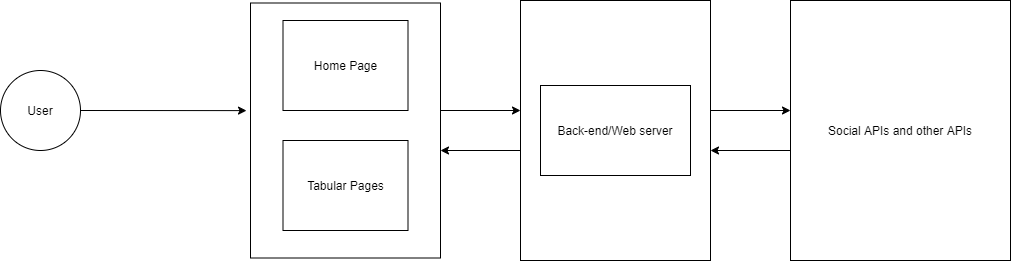

The diagram above was exported from draw.io. Its source (the exported page's mxGraphModel, read from the mxfile embedded in the PNG):
<mxGraphModel dx="1422" dy="762" grid="1" gridSize="10" guides="1" tooltips="1" connect="1" arrows="1" fold="1" page="1" pageScale="1" pageWidth="1100" pageHeight="850" math="0" shadow="0">
  <root>
    <mxCell id="0" />
    <mxCell id="1" parent="0" />
    <mxCell id="2mej6VUwI8L2ETP2XRr6-1" value="User" style="ellipse;whiteSpace=wrap;html=1;aspect=fixed;" parent="1" vertex="1">
      <mxGeometry y="230" width="80" height="80" as="geometry" />
    </mxCell>
    <mxCell id="2mej6VUwI8L2ETP2XRr6-2" value="" style="endArrow=classic;html=1;entryX=-0.021;entryY=0.422;entryDx=0;entryDy=0;entryPerimeter=0;" parent="1" edge="1" target="2mej6VUwI8L2ETP2XRr6-8">
      <mxGeometry width="50" height="50" relative="1" as="geometry">
        <mxPoint x="80" y="270" as="sourcePoint" />
        <mxPoint x="130" y="270" as="targetPoint" />
      </mxGeometry>
    </mxCell>
    <mxCell id="2mej6VUwI8L2ETP2XRr6-8" value="" style="rounded=0;whiteSpace=wrap;html=1;" parent="1" vertex="1">
      <mxGeometry x="250" y="162.5" width="190" height="255" as="geometry" />
    </mxCell>
    <mxCell id="2mej6VUwI8L2ETP2XRr6-9" value="Home Page&lt;br&gt;" style="rounded=0;whiteSpace=wrap;html=1;" parent="1" vertex="1">
      <mxGeometry x="282.5" y="180" width="125" height="90" as="geometry" />
    </mxCell>
    <mxCell id="2mej6VUwI8L2ETP2XRr6-11" value="Tabular Pages&lt;br&gt;" style="rounded=0;whiteSpace=wrap;html=1;" parent="1" vertex="1">
      <mxGeometry x="282.5" y="300" width="125" height="90" as="geometry" />
    </mxCell>
    <mxCell id="2mej6VUwI8L2ETP2XRr6-12" value="" style="endArrow=classic;html=1;" parent="1" edge="1">
      <mxGeometry width="50" height="50" relative="1" as="geometry">
        <mxPoint x="440" y="270" as="sourcePoint" />
        <mxPoint x="520" y="270" as="targetPoint" />
      </mxGeometry>
    </mxCell>
    <mxCell id="2mej6VUwI8L2ETP2XRr6-13" value="" style="endArrow=classic;html=1;" parent="1" edge="1">
      <mxGeometry width="50" height="50" relative="1" as="geometry">
        <mxPoint x="520" y="310" as="sourcePoint" />
        <mxPoint x="440" y="310" as="targetPoint" />
      </mxGeometry>
    </mxCell>
    <mxCell id="2mej6VUwI8L2ETP2XRr6-14" value="" style="rounded=0;whiteSpace=wrap;html=1;" parent="1" vertex="1">
      <mxGeometry x="520" y="160" width="190" height="260" as="geometry" />
    </mxCell>
    <mxCell id="2mej6VUwI8L2ETP2XRr6-15" value="" style="endArrow=classic;html=1;" parent="1" edge="1">
      <mxGeometry width="50" height="50" relative="1" as="geometry">
        <mxPoint x="710" y="270" as="sourcePoint" />
        <mxPoint x="790" y="270" as="targetPoint" />
      </mxGeometry>
    </mxCell>
    <mxCell id="2mej6VUwI8L2ETP2XRr6-16" value="" style="endArrow=classic;html=1;" parent="1" edge="1">
      <mxGeometry width="50" height="50" relative="1" as="geometry">
        <mxPoint x="790" y="310" as="sourcePoint" />
        <mxPoint x="710" y="310" as="targetPoint" />
      </mxGeometry>
    </mxCell>
    <mxCell id="2mej6VUwI8L2ETP2XRr6-17" value="Social APIs and other APIs&lt;br&gt;" style="rounded=0;whiteSpace=wrap;html=1;" parent="1" vertex="1">
      <mxGeometry x="790" y="160" width="220" height="260" as="geometry" />
    </mxCell>
    <mxCell id="i-ugqlVZ1xqKLoWh5Gxr-7" value="Back-end/Web server&lt;br&gt;" style="rounded=0;whiteSpace=wrap;html=1;" parent="1" vertex="1">
      <mxGeometry x="540" y="245" width="150" height="90" as="geometry" />
    </mxCell>
  </root>
</mxGraphModel>